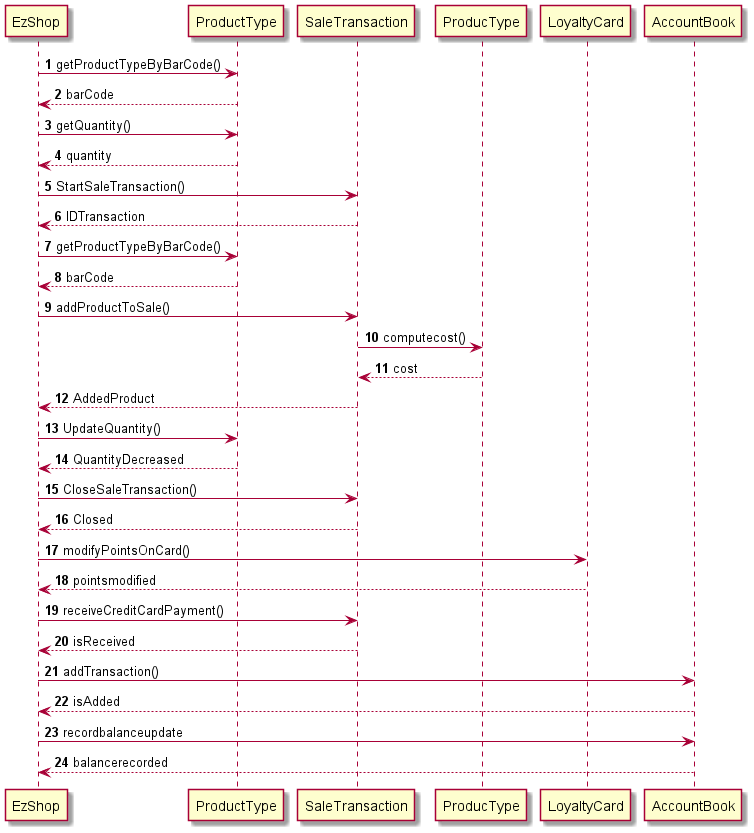

The diagram above was rendered by PlantUML. Its source (embedded in the PNG):
@startuml
EzShop -> ProductType: <b>1</b> getProductTypeByBarCode()
ProductType --> EzShop: <b>2</b> barCode
EzShop -> ProductType: <b>3</b> getQuantity()
ProductType --> EzShop: <b>4</b> quantity
EzShop -> SaleTransaction: <b>5</b> StartSaleTransaction()
SaleTransaction --> EzShop: <b>6</b> IDTransaction
EzShop -> ProductType: <b>7</b> getProductTypeByBarCode()
ProductType --> EzShop: <b>8</b> barCode
EzShop -> SaleTransaction: <b>9</b> addProductToSale()
SaleTransaction -> ProducType: <b>10</b> computecost()
SaleTransaction <-- ProducType: <b>11</b> cost
SaleTransaction --> EzShop: <b>12</b> AddedProduct
EzShop -> ProductType: <b>13</b> UpdateQuantity()
ProductType --> EzShop: <b>14</b> QuantityDecreased
EzShop -> SaleTransaction: <b>15</b> CloseSaleTransaction()
SaleTransaction --> EzShop: <b>16</b> Closed
EzShop -> LoyaltyCard: <b>17</b> modifyPointsOnCard()
EzShop <-- LoyaltyCard: <b>18</b> pointsmodified
EzShop -> SaleTransaction: <b>19</b> receiveCreditCardPayment()
SaleTransaction --> EzShop: <b>20</b> isReceived
EzShop -> AccountBook: <b>21</b> addTransaction()
AccountBook --> EzShop: <b>22</b> isAdded
EzShop -> AccountBook : <b>23</b> recordbalanceupdate
EzShop <-- AccountBook : <b>24</b> balancerecorded
@enduml